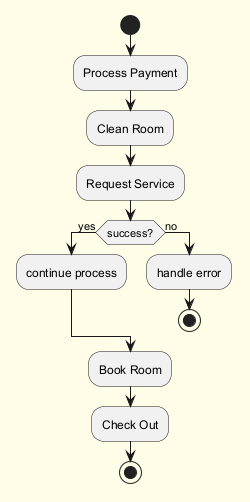

The diagram above was rendered by PlantUML. Its source (embedded in the PNG):
@startuml
skinparam backgroundColor #FFFDE7
skinparam classBackgroundColor #FFF9C4
skinparam classBorderColor #F57F17
start
:Process Payment;
:Clean Room;
:Request Service;
if (success?) then (yes)
:continue process;
else (no)
:handle error;
stop
endif
:Book Room;
:Check Out;
stop
@enduml